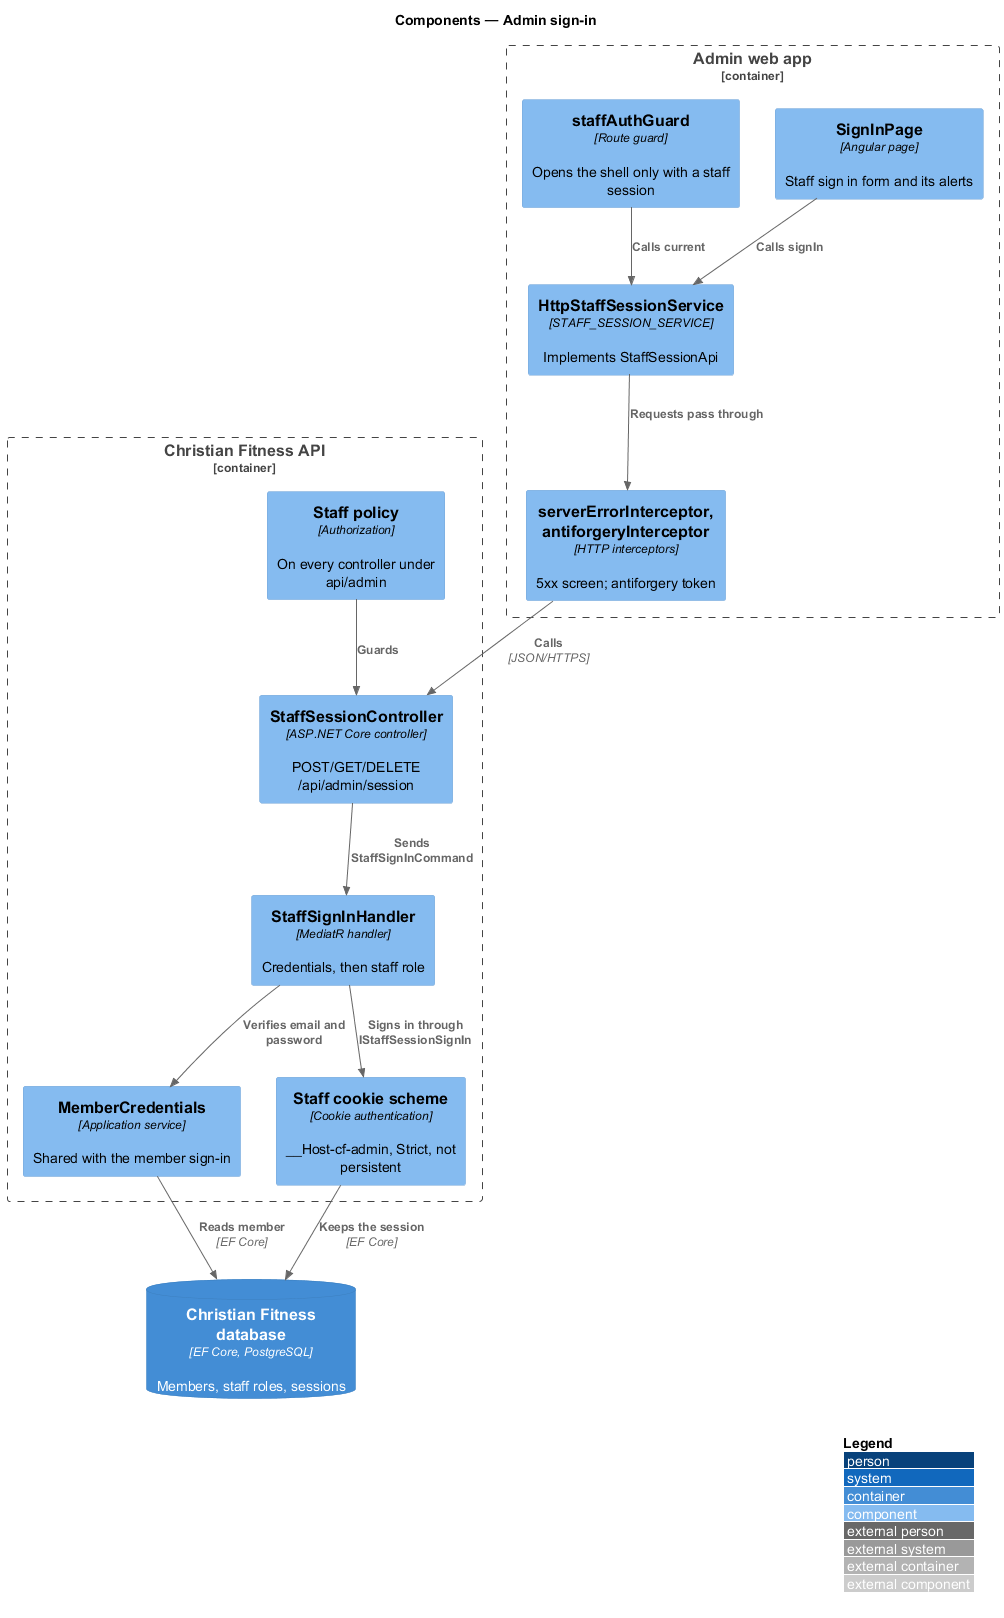

The diagram above was rendered by PlantUML. Its source (embedded in the PNG):
@startuml
!include <C4/C4_Component>
LAYOUT_WITH_LEGEND()
title Components — Admin sign-in

Container_Boundary(admin, "Admin web app") {
  Component(page, "SignInPage", "Angular page", "Staff sign in form and its alerts")
  Component(svc, "HttpStaffSessionService", "STAFF_SESSION_SERVICE", "Implements StaffSessionApi")
  Component(guard, "staffAuthGuard", "Route guard", "Opens the shell only with a staff session")
  Component(icpt, "serverErrorInterceptor, antiforgeryInterceptor", "HTTP interceptors", "5xx screen; antiforgery token")
}
Container_Boundary(api, "Christian Fitness API") {
  Component(ctrl, "StaffSessionController", "ASP.NET Core controller", "POST/GET/DELETE /api/admin/session")
  Component(policy, "Staff policy", "Authorization", "On every controller under api/admin")
  Component(handler, "StaffSignInHandler", "MediatR handler", "Credentials, then staff role")
  Component(creds, "MemberCredentials", "Application service", "Shared with the member sign-in")
  Component(cookie, "Staff cookie scheme", "Cookie authentication", "__Host-cf-admin, Strict, not persistent")
}
ContainerDb(db, "Christian Fitness database", "EF Core, PostgreSQL", "Members, staff roles, sessions")

Rel(page, svc, "Calls signIn")
Rel(guard, svc, "Calls current")
Rel(svc, icpt, "Requests pass through")
Rel(icpt, ctrl, "Calls", "JSON/HTTPS")
Rel(policy, ctrl, "Guards")
Rel(ctrl, handler, "Sends StaffSignInCommand")
Rel(handler, creds, "Verifies email and password")
Rel(handler, cookie, "Signs in through IStaffSessionSignIn")
Rel(creds, db, "Reads member", "EF Core")
Rel(cookie, db, "Keeps the session", "EF Core")
@enduml